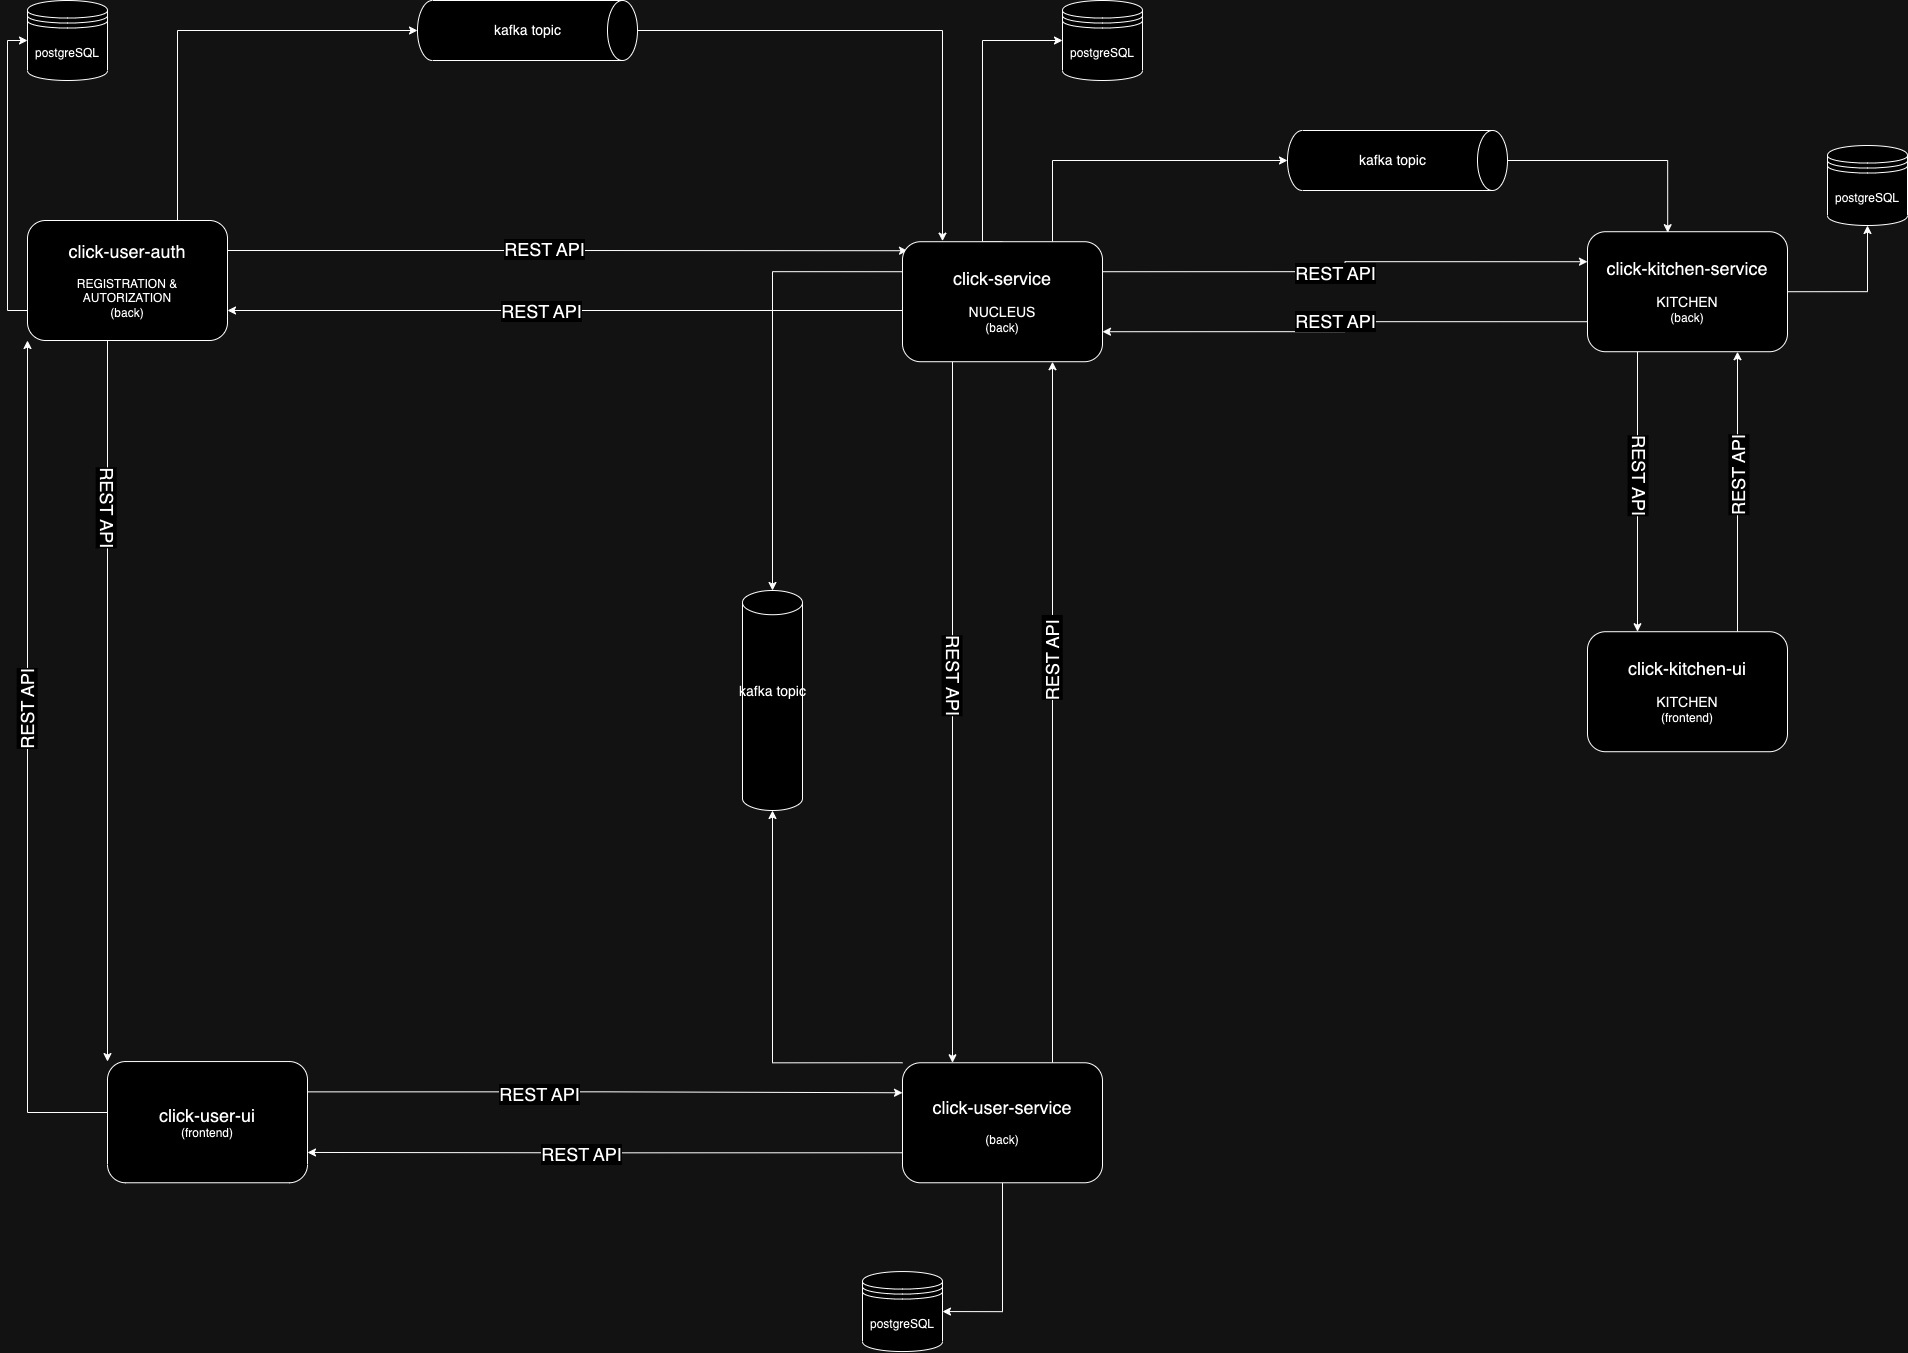

The diagram above was exported from draw.io. Its source (the exported page's mxGraphModel, read from the mxfile embedded in the PNG):
<mxGraphModel dx="2603" dy="1702" grid="1" gridSize="10" guides="1" tooltips="1" connect="1" arrows="1" fold="1" page="1" pageScale="1" pageWidth="2336" pageHeight="1654" math="0" shadow="0">
  <root>
    <mxCell id="0" />
    <mxCell id="1" parent="0" />
    <mxCell id="qJ9lXaYZ3B8SxB5i2nZ5-11" style="edgeStyle=orthogonalEdgeStyle;rounded=0;orthogonalLoop=1;jettySize=auto;html=1;exitX=0;exitY=0.5;exitDx=0;exitDy=0;entryX=0;entryY=1;entryDx=0;entryDy=0;" parent="1" source="qJ9lXaYZ3B8SxB5i2nZ5-1" target="qJ9lXaYZ3B8SxB5i2nZ5-2" edge="1">
      <mxGeometry relative="1" as="geometry">
        <Array as="points">
          <mxPoint x="40" y="1172" />
        </Array>
      </mxGeometry>
    </mxCell>
    <mxCell id="qJ9lXaYZ3B8SxB5i2nZ5-27" value="&lt;font style=&quot;font-size: 18px;&quot;&gt;REST API&lt;/font&gt;" style="edgeLabel;html=1;align=center;verticalAlign=middle;resizable=0;points=[];rotation=-90;" parent="qJ9lXaYZ3B8SxB5i2nZ5-11" connectable="0" vertex="1">
      <mxGeometry x="0.1768" y="1" relative="1" as="geometry">
        <mxPoint y="15" as="offset" />
      </mxGeometry>
    </mxCell>
    <mxCell id="qJ9lXaYZ3B8SxB5i2nZ5-73" style="edgeStyle=orthogonalEdgeStyle;rounded=0;orthogonalLoop=1;jettySize=auto;html=1;exitX=1;exitY=0.25;exitDx=0;exitDy=0;entryX=0;entryY=0.25;entryDx=0;entryDy=0;" parent="1" source="qJ9lXaYZ3B8SxB5i2nZ5-1" target="qJ9lXaYZ3B8SxB5i2nZ5-68" edge="1">
      <mxGeometry relative="1" as="geometry" />
    </mxCell>
    <mxCell id="qJ9lXaYZ3B8SxB5i2nZ5-75" value="&lt;font style=&quot;font-size: 18px;&quot;&gt;REST API&lt;/font&gt;" style="edgeLabel;html=1;align=center;verticalAlign=middle;resizable=0;points=[];" parent="qJ9lXaYZ3B8SxB5i2nZ5-73" connectable="0" vertex="1">
      <mxGeometry x="-0.3944" y="-2" relative="1" as="geometry">
        <mxPoint x="51" as="offset" />
      </mxGeometry>
    </mxCell>
    <mxCell id="qJ9lXaYZ3B8SxB5i2nZ5-1" value="&lt;font style=&quot;&quot;&gt;&lt;span style=&quot;font-size: 18px;&quot;&gt;click-user-ui&lt;/span&gt;&lt;br&gt;&lt;font style=&quot;font-size: 12px;&quot;&gt;(frontend)&lt;/font&gt;&lt;/font&gt;" style="rounded=1;whiteSpace=wrap;html=1;" parent="1" vertex="1">
      <mxGeometry x="120" y="1121.05" width="200" height="121.22" as="geometry" />
    </mxCell>
    <mxCell id="qJ9lXaYZ3B8SxB5i2nZ5-12" style="edgeStyle=orthogonalEdgeStyle;rounded=0;orthogonalLoop=1;jettySize=auto;html=1;exitX=0.75;exitY=1;exitDx=0;exitDy=0;entryX=0;entryY=0;entryDx=0;entryDy=0;" parent="1" source="qJ9lXaYZ3B8SxB5i2nZ5-2" target="qJ9lXaYZ3B8SxB5i2nZ5-1" edge="1">
      <mxGeometry relative="1" as="geometry">
        <Array as="points">
          <mxPoint x="120" y="340" />
        </Array>
      </mxGeometry>
    </mxCell>
    <mxCell id="qJ9lXaYZ3B8SxB5i2nZ5-25" value="&lt;span style=&quot;font-size: 18px;&quot;&gt;&lt;br&gt;&lt;/span&gt;" style="edgeLabel;html=1;align=center;verticalAlign=middle;resizable=0;points=[];" parent="qJ9lXaYZ3B8SxB5i2nZ5-12" connectable="0" vertex="1">
      <mxGeometry x="-0.2899" y="2" relative="1" as="geometry">
        <mxPoint as="offset" />
      </mxGeometry>
    </mxCell>
    <mxCell id="qJ9lXaYZ3B8SxB5i2nZ5-26" value="&lt;font style=&quot;font-size: 18px;&quot;&gt;REST API&lt;/font&gt;" style="edgeLabel;html=1;align=center;verticalAlign=middle;resizable=0;points=[];rotation=90;" parent="qJ9lXaYZ3B8SxB5i2nZ5-12" connectable="0" vertex="1">
      <mxGeometry x="-0.2839" y="1" relative="1" as="geometry">
        <mxPoint y="30" as="offset" />
      </mxGeometry>
    </mxCell>
    <mxCell id="qJ9lXaYZ3B8SxB5i2nZ5-29" style="edgeStyle=orthogonalEdgeStyle;rounded=0;orthogonalLoop=1;jettySize=auto;html=1;exitX=0;exitY=0.75;exitDx=0;exitDy=0;entryX=0;entryY=0.5;entryDx=0;entryDy=0;" parent="1" source="qJ9lXaYZ3B8SxB5i2nZ5-2" target="qJ9lXaYZ3B8SxB5i2nZ5-28" edge="1">
      <mxGeometry relative="1" as="geometry">
        <mxPoint x="80" y="251.22000000000025" as="targetPoint" />
      </mxGeometry>
    </mxCell>
    <mxCell id="qJ9lXaYZ3B8SxB5i2nZ5-36" style="edgeStyle=orthogonalEdgeStyle;rounded=0;orthogonalLoop=1;jettySize=auto;html=1;exitX=0.75;exitY=0;exitDx=0;exitDy=0;entryX=0.5;entryY=1;entryDx=0;entryDy=0;entryPerimeter=0;" parent="1" source="qJ9lXaYZ3B8SxB5i2nZ5-2" target="qJ9lXaYZ3B8SxB5i2nZ5-32" edge="1">
      <mxGeometry relative="1" as="geometry" />
    </mxCell>
    <mxCell id="qJ9lXaYZ3B8SxB5i2nZ5-97" style="edgeStyle=orthogonalEdgeStyle;rounded=0;orthogonalLoop=1;jettySize=auto;html=1;exitX=1;exitY=0.25;exitDx=0;exitDy=0;entryX=0.025;entryY=0.075;entryDx=0;entryDy=0;entryPerimeter=0;" parent="1" source="qJ9lXaYZ3B8SxB5i2nZ5-2" target="qJ9lXaYZ3B8SxB5i2nZ5-16" edge="1">
      <mxGeometry relative="1" as="geometry" />
    </mxCell>
    <mxCell id="qJ9lXaYZ3B8SxB5i2nZ5-99" value="&lt;font style=&quot;font-size: 18px;&quot;&gt;REST API&lt;/font&gt;" style="edgeLabel;html=1;align=center;verticalAlign=middle;resizable=0;points=[];" parent="qJ9lXaYZ3B8SxB5i2nZ5-97" connectable="0" vertex="1">
      <mxGeometry x="-0.0638" y="2" relative="1" as="geometry">
        <mxPoint x="-2" as="offset" />
      </mxGeometry>
    </mxCell>
    <mxCell id="qJ9lXaYZ3B8SxB5i2nZ5-2" value="&lt;font style=&quot;font-size: 18px;&quot;&gt;click-user-auth&lt;br&gt;&lt;/font&gt;&lt;br&gt;&lt;font style=&quot;font-size: 12px;&quot;&gt;REGISTRATION &amp;amp;&lt;br&gt;AUTORIZATION&lt;/font&gt;&lt;br&gt;(back)" style="rounded=1;whiteSpace=wrap;html=1;" parent="1" vertex="1">
      <mxGeometry x="40" y="280" width="200" height="120" as="geometry" />
    </mxCell>
    <mxCell id="qJ9lXaYZ3B8SxB5i2nZ5-52" style="edgeStyle=orthogonalEdgeStyle;rounded=0;orthogonalLoop=1;jettySize=auto;html=1;exitX=1;exitY=0.25;exitDx=0;exitDy=0;entryX=0;entryY=0.25;entryDx=0;entryDy=0;" parent="1" source="qJ9lXaYZ3B8SxB5i2nZ5-16" target="qJ9lXaYZ3B8SxB5i2nZ5-39" edge="1">
      <mxGeometry relative="1" as="geometry" />
    </mxCell>
    <mxCell id="qJ9lXaYZ3B8SxB5i2nZ5-55" value="&lt;font style=&quot;font-size: 18px;&quot;&gt;REST API&lt;/font&gt;" style="edgeLabel;html=1;align=center;verticalAlign=middle;resizable=0;points=[];" parent="qJ9lXaYZ3B8SxB5i2nZ5-52" connectable="0" vertex="1">
      <mxGeometry x="-0.0611" y="-1" relative="1" as="geometry">
        <mxPoint as="offset" />
      </mxGeometry>
    </mxCell>
    <mxCell id="qJ9lXaYZ3B8SxB5i2nZ5-59" style="edgeStyle=orthogonalEdgeStyle;rounded=0;orthogonalLoop=1;jettySize=auto;html=1;exitX=0.75;exitY=0;exitDx=0;exitDy=0;entryX=0.5;entryY=1;entryDx=0;entryDy=0;entryPerimeter=0;" parent="1" source="qJ9lXaYZ3B8SxB5i2nZ5-16" target="qJ9lXaYZ3B8SxB5i2nZ5-57" edge="1">
      <mxGeometry relative="1" as="geometry" />
    </mxCell>
    <mxCell id="qJ9lXaYZ3B8SxB5i2nZ5-67" style="edgeStyle=orthogonalEdgeStyle;rounded=0;orthogonalLoop=1;jettySize=auto;html=1;exitX=0.5;exitY=0;exitDx=0;exitDy=0;entryX=0;entryY=0.5;entryDx=0;entryDy=0;" parent="1" source="qJ9lXaYZ3B8SxB5i2nZ5-16" target="qJ9lXaYZ3B8SxB5i2nZ5-30" edge="1">
      <mxGeometry relative="1" as="geometry">
        <Array as="points">
          <mxPoint x="995" y="301" />
          <mxPoint x="995" y="100" />
        </Array>
      </mxGeometry>
    </mxCell>
    <mxCell id="qJ9lXaYZ3B8SxB5i2nZ5-80" style="edgeStyle=orthogonalEdgeStyle;rounded=0;orthogonalLoop=1;jettySize=auto;html=1;exitX=0.25;exitY=1;exitDx=0;exitDy=0;entryX=0.25;entryY=0;entryDx=0;entryDy=0;" parent="1" source="qJ9lXaYZ3B8SxB5i2nZ5-16" target="qJ9lXaYZ3B8SxB5i2nZ5-68" edge="1">
      <mxGeometry relative="1" as="geometry" />
    </mxCell>
    <mxCell id="qJ9lXaYZ3B8SxB5i2nZ5-82" value="&lt;font style=&quot;font-size: 18px;&quot;&gt;REST API&lt;/font&gt;" style="edgeLabel;html=1;align=center;verticalAlign=middle;resizable=0;points=[];rotation=90;" parent="qJ9lXaYZ3B8SxB5i2nZ5-80" connectable="0" vertex="1">
      <mxGeometry x="-0.1206" y="1" relative="1" as="geometry">
        <mxPoint y="5" as="offset" />
      </mxGeometry>
    </mxCell>
    <mxCell id="qJ9lXaYZ3B8SxB5i2nZ5-85" style="edgeStyle=orthogonalEdgeStyle;rounded=0;orthogonalLoop=1;jettySize=auto;html=1;exitX=0;exitY=0.25;exitDx=0;exitDy=0;entryX=0.5;entryY=0;entryDx=0;entryDy=0;entryPerimeter=0;" parent="1" source="qJ9lXaYZ3B8SxB5i2nZ5-16" target="qJ9lXaYZ3B8SxB5i2nZ5-84" edge="1">
      <mxGeometry relative="1" as="geometry" />
    </mxCell>
    <mxCell id="qJ9lXaYZ3B8SxB5i2nZ5-91" style="edgeStyle=orthogonalEdgeStyle;rounded=0;orthogonalLoop=1;jettySize=auto;html=1;exitX=0;exitY=0.5;exitDx=0;exitDy=0;entryX=1;entryY=0.75;entryDx=0;entryDy=0;" parent="1" source="qJ9lXaYZ3B8SxB5i2nZ5-16" target="qJ9lXaYZ3B8SxB5i2nZ5-2" edge="1">
      <mxGeometry relative="1" as="geometry">
        <Array as="points">
          <mxPoint x="915" y="370" />
        </Array>
      </mxGeometry>
    </mxCell>
    <mxCell id="qJ9lXaYZ3B8SxB5i2nZ5-92" value="&lt;font style=&quot;font-size: 18px;&quot;&gt;REST API&lt;/font&gt;" style="edgeLabel;html=1;align=center;verticalAlign=middle;resizable=0;points=[];" parent="qJ9lXaYZ3B8SxB5i2nZ5-91" connectable="0" vertex="1">
      <mxGeometry x="0.357" y="3" relative="1" as="geometry">
        <mxPoint x="93" y="-3" as="offset" />
      </mxGeometry>
    </mxCell>
    <mxCell id="qJ9lXaYZ3B8SxB5i2nZ5-16" value="&lt;font style=&quot;font-size: 18px;&quot;&gt;click-service&lt;br&gt;&lt;/font&gt;&lt;br&gt;&lt;font style=&quot;font-size: 14px;&quot;&gt;NUCLEUS&lt;/font&gt;&lt;br&gt;(back)" style="rounded=1;whiteSpace=wrap;html=1;" parent="1" vertex="1">
      <mxGeometry x="915" y="301.22" width="200" height="120" as="geometry" />
    </mxCell>
    <mxCell id="qJ9lXaYZ3B8SxB5i2nZ5-28" value="postgreSQL" style="shape=datastore;whiteSpace=wrap;html=1;" parent="1" vertex="1">
      <mxGeometry x="40" y="60" width="80" height="80" as="geometry" />
    </mxCell>
    <mxCell id="qJ9lXaYZ3B8SxB5i2nZ5-30" value="postgreSQL" style="shape=datastore;whiteSpace=wrap;html=1;" parent="1" vertex="1">
      <mxGeometry x="1075" y="60" width="80" height="80" as="geometry" />
    </mxCell>
    <mxCell id="qJ9lXaYZ3B8SxB5i2nZ5-37" style="edgeStyle=orthogonalEdgeStyle;rounded=0;orthogonalLoop=1;jettySize=auto;html=1;exitX=0.5;exitY=0;exitDx=0;exitDy=0;exitPerimeter=0;entryX=0.2;entryY=-0.005;entryDx=0;entryDy=0;entryPerimeter=0;" parent="1" source="qJ9lXaYZ3B8SxB5i2nZ5-32" target="qJ9lXaYZ3B8SxB5i2nZ5-16" edge="1">
      <mxGeometry relative="1" as="geometry" />
    </mxCell>
    <mxCell id="qJ9lXaYZ3B8SxB5i2nZ5-32" value="" style="shape=cylinder3;whiteSpace=wrap;html=1;boundedLbl=1;backgroundOutline=1;size=15;rotation=90;" parent="1" vertex="1">
      <mxGeometry x="510" y="-20" width="60" height="220" as="geometry" />
    </mxCell>
    <mxCell id="qJ9lXaYZ3B8SxB5i2nZ5-38" value="&lt;font style=&quot;font-size: 14px;&quot;&gt;kafka topic&lt;/font&gt;" style="text;html=1;align=center;verticalAlign=middle;resizable=0;points=[];autosize=1;strokeColor=none;fillColor=none;" parent="1" vertex="1">
      <mxGeometry x="495" y="75" width="90" height="30" as="geometry" />
    </mxCell>
    <mxCell id="qJ9lXaYZ3B8SxB5i2nZ5-54" style="edgeStyle=orthogonalEdgeStyle;rounded=0;orthogonalLoop=1;jettySize=auto;html=1;exitX=0;exitY=0.75;exitDx=0;exitDy=0;entryX=1;entryY=0.75;entryDx=0;entryDy=0;" parent="1" source="qJ9lXaYZ3B8SxB5i2nZ5-39" target="qJ9lXaYZ3B8SxB5i2nZ5-16" edge="1">
      <mxGeometry relative="1" as="geometry" />
    </mxCell>
    <mxCell id="qJ9lXaYZ3B8SxB5i2nZ5-56" value="&lt;font style=&quot;font-size: 18px;&quot;&gt;REST API&lt;/font&gt;" style="edgeLabel;html=1;align=center;verticalAlign=middle;resizable=0;points=[];" parent="qJ9lXaYZ3B8SxB5i2nZ5-54" connectable="0" vertex="1">
      <mxGeometry x="-0.0562" y="-1" relative="1" as="geometry">
        <mxPoint x="-20" as="offset" />
      </mxGeometry>
    </mxCell>
    <mxCell id="qJ9lXaYZ3B8SxB5i2nZ5-61" style="edgeStyle=orthogonalEdgeStyle;rounded=0;orthogonalLoop=1;jettySize=auto;html=1;exitX=1;exitY=0.5;exitDx=0;exitDy=0;entryX=0.5;entryY=1;entryDx=0;entryDy=0;" parent="1" source="qJ9lXaYZ3B8SxB5i2nZ5-39" target="qJ9lXaYZ3B8SxB5i2nZ5-49" edge="1">
      <mxGeometry relative="1" as="geometry" />
    </mxCell>
    <mxCell id="qJ9lXaYZ3B8SxB5i2nZ5-63" style="edgeStyle=orthogonalEdgeStyle;rounded=0;orthogonalLoop=1;jettySize=auto;html=1;exitX=0.25;exitY=1;exitDx=0;exitDy=0;entryX=0.25;entryY=0;entryDx=0;entryDy=0;" parent="1" source="qJ9lXaYZ3B8SxB5i2nZ5-39" target="qJ9lXaYZ3B8SxB5i2nZ5-62" edge="1">
      <mxGeometry relative="1" as="geometry" />
    </mxCell>
    <mxCell id="qJ9lXaYZ3B8SxB5i2nZ5-65" value="&lt;font style=&quot;font-size: 18px;&quot;&gt;REST API&lt;/font&gt;" style="edgeLabel;html=1;align=center;verticalAlign=middle;resizable=0;points=[];rotation=90;" parent="qJ9lXaYZ3B8SxB5i2nZ5-63" connectable="0" vertex="1">
      <mxGeometry x="-0.1233" y="2" relative="1" as="geometry">
        <mxPoint as="offset" />
      </mxGeometry>
    </mxCell>
    <mxCell id="qJ9lXaYZ3B8SxB5i2nZ5-39" value="&lt;font style=&quot;font-size: 18px;&quot;&gt;click-kitchen-service&lt;br&gt;&lt;/font&gt;&lt;br&gt;&lt;font style=&quot;font-size: 14px;&quot;&gt;KITCHEN&lt;/font&gt;&lt;br&gt;(back)" style="rounded=1;whiteSpace=wrap;html=1;" parent="1" vertex="1">
      <mxGeometry x="1600" y="291.22" width="200" height="120" as="geometry" />
    </mxCell>
    <mxCell id="qJ9lXaYZ3B8SxB5i2nZ5-49" value="postgreSQL" style="shape=datastore;whiteSpace=wrap;html=1;" parent="1" vertex="1">
      <mxGeometry x="1840" y="204.99999999999997" width="80" height="80" as="geometry" />
    </mxCell>
    <mxCell id="qJ9lXaYZ3B8SxB5i2nZ5-60" style="edgeStyle=orthogonalEdgeStyle;rounded=0;orthogonalLoop=1;jettySize=auto;html=1;exitX=0.5;exitY=0;exitDx=0;exitDy=0;exitPerimeter=0;entryX=0.401;entryY=0.008;entryDx=0;entryDy=0;entryPerimeter=0;" parent="1" source="qJ9lXaYZ3B8SxB5i2nZ5-57" target="qJ9lXaYZ3B8SxB5i2nZ5-39" edge="1">
      <mxGeometry relative="1" as="geometry" />
    </mxCell>
    <mxCell id="qJ9lXaYZ3B8SxB5i2nZ5-57" value="" style="shape=cylinder3;whiteSpace=wrap;html=1;boundedLbl=1;backgroundOutline=1;size=15;rotation=90;" parent="1" vertex="1">
      <mxGeometry x="1380" y="110" width="60" height="220" as="geometry" />
    </mxCell>
    <mxCell id="qJ9lXaYZ3B8SxB5i2nZ5-58" value="&lt;font style=&quot;font-size: 14px;&quot;&gt;kafka topic&lt;/font&gt;" style="text;html=1;align=center;verticalAlign=middle;resizable=0;points=[];autosize=1;strokeColor=none;fillColor=none;" parent="1" vertex="1">
      <mxGeometry x="1360" y="205" width="90" height="30" as="geometry" />
    </mxCell>
    <mxCell id="qJ9lXaYZ3B8SxB5i2nZ5-64" style="edgeStyle=orthogonalEdgeStyle;rounded=0;orthogonalLoop=1;jettySize=auto;html=1;exitX=0.75;exitY=0;exitDx=0;exitDy=0;entryX=0.75;entryY=1;entryDx=0;entryDy=0;" parent="1" source="qJ9lXaYZ3B8SxB5i2nZ5-62" target="qJ9lXaYZ3B8SxB5i2nZ5-39" edge="1">
      <mxGeometry relative="1" as="geometry" />
    </mxCell>
    <mxCell id="qJ9lXaYZ3B8SxB5i2nZ5-66" value="&lt;font style=&quot;font-size: 18px;&quot;&gt;REST API&lt;/font&gt;" style="edgeLabel;html=1;align=center;verticalAlign=middle;resizable=0;points=[];rotation=-90;" parent="qJ9lXaYZ3B8SxB5i2nZ5-64" connectable="0" vertex="1">
      <mxGeometry x="0.1122" y="-1" relative="1" as="geometry">
        <mxPoint as="offset" />
      </mxGeometry>
    </mxCell>
    <mxCell id="qJ9lXaYZ3B8SxB5i2nZ5-62" value="&lt;font style=&quot;font-size: 18px;&quot;&gt;click-kitchen-ui&lt;br&gt;&lt;/font&gt;&lt;br&gt;&lt;font style=&quot;font-size: 14px;&quot;&gt;KITCHEN&lt;/font&gt;&lt;br&gt;(frontend)" style="rounded=1;whiteSpace=wrap;html=1;" parent="1" vertex="1">
      <mxGeometry x="1600" y="691.22" width="200" height="120" as="geometry" />
    </mxCell>
    <mxCell id="qJ9lXaYZ3B8SxB5i2nZ5-74" style="edgeStyle=orthogonalEdgeStyle;rounded=0;orthogonalLoop=1;jettySize=auto;html=1;exitX=0;exitY=0.75;exitDx=0;exitDy=0;entryX=1;entryY=0.75;entryDx=0;entryDy=0;" parent="1" source="qJ9lXaYZ3B8SxB5i2nZ5-68" target="qJ9lXaYZ3B8SxB5i2nZ5-1" edge="1">
      <mxGeometry relative="1" as="geometry" />
    </mxCell>
    <mxCell id="qJ9lXaYZ3B8SxB5i2nZ5-76" value="&lt;font style=&quot;font-size: 18px;&quot;&gt;REST API&lt;/font&gt;" style="edgeLabel;html=1;align=center;verticalAlign=middle;resizable=0;points=[];" parent="qJ9lXaYZ3B8SxB5i2nZ5-74" connectable="0" vertex="1">
      <mxGeometry x="0.0426" y="1" relative="1" as="geometry">
        <mxPoint x="-12" as="offset" />
      </mxGeometry>
    </mxCell>
    <mxCell id="qJ9lXaYZ3B8SxB5i2nZ5-79" style="edgeStyle=orthogonalEdgeStyle;rounded=0;orthogonalLoop=1;jettySize=auto;html=1;exitX=0.5;exitY=1;exitDx=0;exitDy=0;entryX=1;entryY=0.5;entryDx=0;entryDy=0;" parent="1" source="qJ9lXaYZ3B8SxB5i2nZ5-68" target="qJ9lXaYZ3B8SxB5i2nZ5-77" edge="1">
      <mxGeometry relative="1" as="geometry" />
    </mxCell>
    <mxCell id="qJ9lXaYZ3B8SxB5i2nZ5-81" style="edgeStyle=orthogonalEdgeStyle;rounded=0;orthogonalLoop=1;jettySize=auto;html=1;exitX=0.75;exitY=0;exitDx=0;exitDy=0;entryX=0.75;entryY=1;entryDx=0;entryDy=0;" parent="1" source="qJ9lXaYZ3B8SxB5i2nZ5-68" target="qJ9lXaYZ3B8SxB5i2nZ5-16" edge="1">
      <mxGeometry relative="1" as="geometry" />
    </mxCell>
    <mxCell id="qJ9lXaYZ3B8SxB5i2nZ5-83" value="&lt;font style=&quot;font-size: 18px;&quot;&gt;REST API&amp;nbsp;&lt;/font&gt;" style="edgeLabel;html=1;align=center;verticalAlign=middle;resizable=0;points=[];rotation=-90;" parent="qJ9lXaYZ3B8SxB5i2nZ5-81" connectable="0" vertex="1">
      <mxGeometry x="0.192" y="1" relative="1" as="geometry">
        <mxPoint y="15" as="offset" />
      </mxGeometry>
    </mxCell>
    <mxCell id="qJ9lXaYZ3B8SxB5i2nZ5-86" style="edgeStyle=orthogonalEdgeStyle;rounded=0;orthogonalLoop=1;jettySize=auto;html=1;exitX=0;exitY=0;exitDx=0;exitDy=0;entryX=0.5;entryY=1;entryDx=0;entryDy=0;entryPerimeter=0;" parent="1" source="qJ9lXaYZ3B8SxB5i2nZ5-68" target="qJ9lXaYZ3B8SxB5i2nZ5-84" edge="1">
      <mxGeometry relative="1" as="geometry">
        <mxPoint x="785" y="1021" as="targetPoint" />
        <Array as="points">
          <mxPoint x="785" y="1122" />
        </Array>
      </mxGeometry>
    </mxCell>
    <mxCell id="qJ9lXaYZ3B8SxB5i2nZ5-68" value="&lt;font style=&quot;font-size: 18px;&quot;&gt;click-user-service&lt;br&gt;&lt;/font&gt;&lt;br&gt;(back)" style="rounded=1;whiteSpace=wrap;html=1;" parent="1" vertex="1">
      <mxGeometry x="915" y="1122.27" width="200" height="120" as="geometry" />
    </mxCell>
    <mxCell id="qJ9lXaYZ3B8SxB5i2nZ5-77" value="postgreSQL" style="shape=datastore;whiteSpace=wrap;html=1;" parent="1" vertex="1">
      <mxGeometry x="875" y="1331.05" width="80" height="80" as="geometry" />
    </mxCell>
    <mxCell id="qJ9lXaYZ3B8SxB5i2nZ5-84" value="" style="shape=cylinder3;whiteSpace=wrap;html=1;boundedLbl=1;backgroundOutline=1;size=12.111111111110972;rotation=0;" parent="1" vertex="1">
      <mxGeometry x="755" y="650" width="60" height="220" as="geometry" />
    </mxCell>
    <mxCell id="qJ9lXaYZ3B8SxB5i2nZ5-87" value="&lt;font style=&quot;font-size: 14px;&quot;&gt;kafka topic&lt;/font&gt;" style="text;html=1;align=center;verticalAlign=middle;resizable=0;points=[];autosize=1;strokeColor=none;fillColor=none;" parent="1" vertex="1">
      <mxGeometry x="740" y="736.22" width="90" height="30" as="geometry" />
    </mxCell>
  </root>
</mxGraphModel>